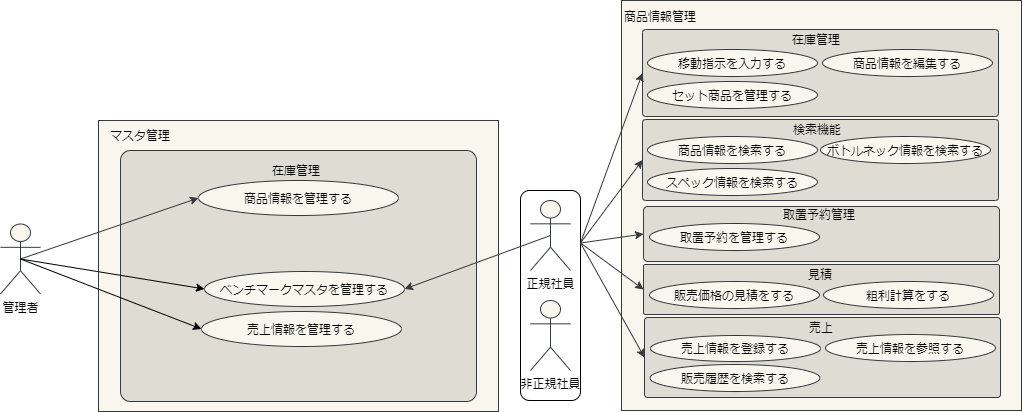

The diagram above was exported from draw.io. Its source (the exported page's mxGraphModel, read from the mxfile embedded in the PNG):
<mxGraphModel dx="1249" dy="794" grid="1" gridSize="10" guides="1" tooltips="1" connect="1" arrows="1" fold="1" page="1" pageScale="1" pageWidth="827" pageHeight="1169" math="0" shadow="0">
  <root>
    <mxCell id="0" />
    <mxCell id="mOK6NjzvD6mZe8noQFNt-67" value="Untitled Layer" style="" parent="0" />
    <mxCell id="mOK6NjzvD6mZe8noQFNt-68" value="" style="rounded=0;whiteSpace=wrap;html=1;strokeColor=#36393d;fillColor=#f9f7ed;fontColor=#080808;" parent="mOK6NjzvD6mZe8noQFNt-67" vertex="1">
      <mxGeometry x="901" y="150" width="400" height="410" as="geometry" />
    </mxCell>
    <mxCell id="mOK6NjzvD6mZe8noQFNt-69" value="" style="rounded=1;whiteSpace=wrap;html=1;arcSize=4;strokeColor=#36393d;fillColor=#DEDCD3;fontColor=#080808;" parent="mOK6NjzvD6mZe8noQFNt-67" vertex="1">
      <mxGeometry x="922" y="179" width="356" height="87" as="geometry" />
    </mxCell>
    <mxCell id="mOK6NjzvD6mZe8noQFNt-71" value="" style="rounded=1;whiteSpace=wrap;html=1;arcSize=4;strokeColor=#36393d;fillColor=#DEDCD3;fontColor=#080808;" parent="mOK6NjzvD6mZe8noQFNt-67" vertex="1">
      <mxGeometry x="922" y="269" width="356" height="81" as="geometry" />
    </mxCell>
    <mxCell id="mOK6NjzvD6mZe8noQFNt-72" value="検索機能" style="text;html=1;strokeColor=none;fillColor=none;align=center;verticalAlign=middle;whiteSpace=wrap;rounded=0;fontColor=#080808;" parent="mOK6NjzvD6mZe8noQFNt-67" vertex="1">
      <mxGeometry x="917" y="269" width="360" height="20" as="geometry" />
    </mxCell>
    <mxCell id="mOK6NjzvD6mZe8noQFNt-73" value="" style="rounded=1;whiteSpace=wrap;html=1;arcSize=8;strokeColor=#36393d;fillColor=#DEDCD3;fontColor=#080808;" parent="mOK6NjzvD6mZe8noQFNt-67" vertex="1">
      <mxGeometry x="923" y="356" width="356" height="55" as="geometry" />
    </mxCell>
    <mxCell id="mOK6NjzvD6mZe8noQFNt-75" value="" style="rounded=1;whiteSpace=wrap;html=1;arcSize=4;strokeColor=#36393d;fillColor=#DEDCD3;fontColor=#080808;" parent="mOK6NjzvD6mZe8noQFNt-67" vertex="1">
      <mxGeometry x="923" y="414" width="356" height="50" as="geometry" />
    </mxCell>
    <mxCell id="mOK6NjzvD6mZe8noQFNt-77" value="" style="rounded=1;whiteSpace=wrap;html=1;arcSize=4;strokeColor=#36393d;fillColor=#DEDCD3;fontColor=#080808;" parent="mOK6NjzvD6mZe8noQFNt-67" vertex="1">
      <mxGeometry x="924" y="467" width="356" height="80" as="geometry" />
    </mxCell>
    <mxCell id="1" style="" parent="0" />
    <mxCell id="VGDOHHYCb-uCLaKSD1Ca-94" value="" style="rounded=1;whiteSpace=wrap;html=1;" parent="1" vertex="1">
      <mxGeometry x="800" y="340" width="60" height="210" as="geometry" />
    </mxCell>
    <mxCell id="2" value="" style="rounded=0;whiteSpace=wrap;html=1;strokeColor=#36393d;fillColor=#f9f7ed;fontColor=#080808;" parent="1" vertex="1">
      <mxGeometry x="378" y="270" width="400" height="291" as="geometry" />
    </mxCell>
    <mxCell id="6" value="管理者" style="shape=umlActor;verticalLabelPosition=bottom;verticalAlign=top;html=1;outlineConnect=0;strokeColor=#36393d;fillColor=#f9f7ed;fontColor=#080808;" parent="1" vertex="1">
      <mxGeometry x="280" y="373.5" width="40" height="70" as="geometry" />
    </mxCell>
    <mxCell id="7" value="移動指示を入力する" style="ellipse;whiteSpace=wrap;html=1;strokeColor=#36393d;fillColor=#f9f7ed;fontColor=#080808;" parent="1" vertex="1">
      <mxGeometry x="927" y="199" width="170" height="27" as="geometry" />
    </mxCell>
    <mxCell id="9" value="" style="rounded=1;whiteSpace=wrap;html=1;arcSize=4;strokeColor=#36393d;fillColor=#DEDCD3;fontColor=#080808;" parent="1" vertex="1">
      <mxGeometry x="400" y="300" width="356" height="251" as="geometry" />
    </mxCell>
    <mxCell id="10" value="商品情報管理" style="text;html=1;strokeColor=none;fillColor=none;align=center;verticalAlign=middle;whiteSpace=wrap;rounded=0;fontColor=#080808;" parent="1" vertex="1">
      <mxGeometry x="900" y="156" width="80" height="20" as="geometry" />
    </mxCell>
    <mxCell id="11" value="マスタ管理" style="text;html=1;strokeColor=none;fillColor=none;align=center;verticalAlign=middle;whiteSpace=wrap;rounded=0;fontColor=#080808;" parent="1" vertex="1">
      <mxGeometry x="380" y="270" width="80" height="30" as="geometry" />
    </mxCell>
    <mxCell id="12" value="在庫管理" style="text;html=1;strokeColor=none;fillColor=none;align=center;verticalAlign=middle;whiteSpace=wrap;rounded=0;fontColor=#080808;" parent="1" vertex="1">
      <mxGeometry x="916" y="179" width="360" height="20" as="geometry" />
    </mxCell>
    <mxCell id="14" value="商品情報を管理する" style="ellipse;whiteSpace=wrap;html=1;strokeColor=#36393d;fillColor=#f9f7ed;fontColor=#080808;" parent="1" vertex="1">
      <mxGeometry x="478" y="330" width="200" height="35" as="geometry" />
    </mxCell>
    <mxCell id="21" value="" style="endArrow=classic;html=1;rounded=0;exitX=0.5;exitY=0.5;exitDx=0;exitDy=0;exitPerimeter=0;entryX=0;entryY=0.5;entryDx=0;entryDy=0;strokeColor=#36393d;fillColor=#f9f7ed;fontColor=#080808;" parent="1" source="6" target="14" edge="1">
      <mxGeometry width="50" height="50" relative="1" as="geometry">
        <mxPoint x="210" y="541" as="sourcePoint" />
        <mxPoint x="260" y="491" as="targetPoint" />
      </mxGeometry>
    </mxCell>
    <mxCell id="28" value="" style="endArrow=classic;html=1;rounded=0;strokeColor=#36393d;fillColor=#f9f7ed;fontColor=#080808;entryX=1;entryY=0.5;entryDx=0;entryDy=0;exitX=0.5;exitY=0.5;exitDx=0;exitDy=0;exitPerimeter=0;" parent="1" source="VGDOHHYCb-uCLaKSD1Ca-96" target="32" edge="1">
      <mxGeometry width="50" height="50" relative="1" as="geometry">
        <mxPoint x="800" y="434.5" as="sourcePoint" />
        <mxPoint x="380" y="437" as="targetPoint" />
      </mxGeometry>
    </mxCell>
    <mxCell id="30" value="在庫管理" style="text;html=1;strokeColor=none;fillColor=none;align=center;verticalAlign=middle;whiteSpace=wrap;rounded=0;fontColor=#080808;" parent="1" vertex="1">
      <mxGeometry x="402" y="310" width="348" height="20" as="geometry" />
    </mxCell>
    <mxCell id="32" value="ベンチマークマスタを管理する" style="ellipse;whiteSpace=wrap;html=1;strokeColor=#36393d;fillColor=#f9f7ed;fontColor=#080808;" parent="1" vertex="1">
      <mxGeometry x="484" y="421" width="200" height="35" as="geometry" />
    </mxCell>
    <mxCell id="33" value="売上情報を管理する" style="ellipse;whiteSpace=wrap;html=1;strokeColor=#36393d;fillColor=#f9f7ed;fontColor=#080808;" parent="1" vertex="1">
      <mxGeometry x="481" y="461" width="200" height="35" as="geometry" />
    </mxCell>
    <mxCell id="36" value="商品情報を編集する" style="ellipse;whiteSpace=wrap;html=1;strokeColor=#36393d;fillColor=#f9f7ed;fontColor=#080808;" parent="1" vertex="1">
      <mxGeometry x="1102" y="199" width="170" height="27" as="geometry" />
    </mxCell>
    <mxCell id="37" value="セット商品を管理する" style="ellipse;whiteSpace=wrap;html=1;strokeColor=#36393d;fillColor=#f9f7ed;fontColor=#080808;" parent="1" vertex="1">
      <mxGeometry x="927" y="231" width="170" height="27" as="geometry" />
    </mxCell>
    <mxCell id="40" value="商品情報を検索する" style="ellipse;whiteSpace=wrap;html=1;strokeColor=#36393d;fillColor=#f9f7ed;fontColor=#080808;" parent="1" vertex="1">
      <mxGeometry x="927" y="286" width="170" height="27" as="geometry" />
    </mxCell>
    <mxCell id="42" value="ボトルネック情報を検索する" style="ellipse;whiteSpace=wrap;html=1;strokeColor=#36393d;fillColor=#f9f7ed;fontColor=#080808;" parent="1" vertex="1">
      <mxGeometry x="1100" y="286" width="170" height="27" as="geometry" />
    </mxCell>
    <mxCell id="43" value="スペック情報を検索する" style="ellipse;whiteSpace=wrap;html=1;strokeColor=#36393d;fillColor=#f9f7ed;fontColor=#080808;" parent="1" vertex="1">
      <mxGeometry x="927" y="318" width="170" height="27" as="geometry" />
    </mxCell>
    <mxCell id="45" value="取置予約管理" style="text;html=1;strokeColor=none;fillColor=none;align=center;verticalAlign=middle;whiteSpace=wrap;rounded=0;fontColor=#080808;" parent="1" vertex="1">
      <mxGeometry x="919" y="354" width="360" height="20" as="geometry" />
    </mxCell>
    <mxCell id="46" value="取置予約を管理する" style="ellipse;whiteSpace=wrap;html=1;strokeColor=#36393d;fillColor=#f9f7ed;fontColor=#080808;" parent="1" vertex="1">
      <mxGeometry x="929" y="373" width="170" height="27" as="geometry" />
    </mxCell>
    <mxCell id="49" value="粗利計算をする" style="ellipse;whiteSpace=wrap;html=1;strokeColor=#36393d;fillColor=#f9f7ed;fontColor=#080808;" parent="1" vertex="1">
      <mxGeometry x="1103" y="431" width="170" height="27" as="geometry" />
    </mxCell>
    <mxCell id="52" value="見積" style="text;html=1;strokeColor=none;fillColor=none;align=center;verticalAlign=middle;whiteSpace=wrap;rounded=0;fontColor=#080808;" parent="1" vertex="1">
      <mxGeometry x="920" y="414" width="360" height="20" as="geometry" />
    </mxCell>
    <mxCell id="53" value="販売価格の見積をする" style="ellipse;whiteSpace=wrap;html=1;strokeColor=#36393d;fillColor=#f9f7ed;fontColor=#080808;" parent="1" vertex="1">
      <mxGeometry x="929" y="431" width="170" height="27" as="geometry" />
    </mxCell>
    <mxCell id="58" value="売上情報を参照する" style="ellipse;whiteSpace=wrap;html=1;strokeColor=#36393d;fillColor=#f9f7ed;fontColor=#080808;" parent="1" vertex="1">
      <mxGeometry x="1105" y="484" width="170" height="27" as="geometry" />
    </mxCell>
    <mxCell id="59" value="売上" style="text;html=1;strokeColor=none;fillColor=none;align=center;verticalAlign=middle;whiteSpace=wrap;rounded=0;fontColor=#080808;" parent="1" vertex="1">
      <mxGeometry x="921" y="467" width="360" height="20" as="geometry" />
    </mxCell>
    <mxCell id="60" value="売上情報を登録する" style="ellipse;whiteSpace=wrap;html=1;strokeColor=#36393d;fillColor=#f9f7ed;fontColor=#080808;" parent="1" vertex="1">
      <mxGeometry x="930" y="485" width="170" height="26" as="geometry" />
    </mxCell>
    <mxCell id="63" value="販売履歴を検索する" style="ellipse;whiteSpace=wrap;html=1;strokeColor=#36393d;fillColor=#f9f7ed;fontColor=#080808;" parent="1" vertex="1">
      <mxGeometry x="929.5" y="514" width="170" height="27" as="geometry" />
    </mxCell>
    <mxCell id="65" value="" style="endArrow=classic;html=1;rounded=0;exitX=0.5;exitY=0.5;exitDx=0;exitDy=0;exitPerimeter=0;entryX=0;entryY=0.5;entryDx=0;entryDy=0;" parent="1" source="6" target="32" edge="1">
      <mxGeometry width="50" height="50" relative="1" as="geometry">
        <mxPoint x="310" y="418.5" as="sourcePoint" />
        <mxPoint x="488.00000000000034" y="408.5" as="targetPoint" />
      </mxGeometry>
    </mxCell>
    <mxCell id="66" value="" style="endArrow=classic;html=1;rounded=0;exitX=0.5;exitY=0.5;exitDx=0;exitDy=0;exitPerimeter=0;entryX=0;entryY=0.5;entryDx=0;entryDy=0;" parent="1" source="6" target="33" edge="1">
      <mxGeometry width="50" height="50" relative="1" as="geometry">
        <mxPoint x="320" y="428.5" as="sourcePoint" />
        <mxPoint x="498.00000000000034" y="418.5" as="targetPoint" />
      </mxGeometry>
    </mxCell>
    <mxCell id="VGDOHHYCb-uCLaKSD1Ca-91" value="" style="endArrow=classic;html=1;rounded=0;exitX=1;exitY=0.25;exitDx=0;exitDy=0;strokeColor=#36393d;fillColor=#f9f7ed;fontColor=#080808;entryX=0;entryY=0.5;entryDx=0;entryDy=0;" parent="1" source="VGDOHHYCb-uCLaKSD1Ca-94" target="mOK6NjzvD6mZe8noQFNt-69" edge="1">
      <mxGeometry width="50" height="50" relative="1" as="geometry">
        <mxPoint x="950" y="281.25" as="sourcePoint" />
        <mxPoint x="1070" y="77" as="targetPoint" />
      </mxGeometry>
    </mxCell>
    <mxCell id="VGDOHHYCb-uCLaKSD1Ca-96" value="正規社員" style="shape=umlActor;verticalLabelPosition=bottom;verticalAlign=top;html=1;outlineConnect=0;strokeColor=#36393d;fillColor=#f9f7ed;fontColor=#080808;" parent="1" vertex="1">
      <mxGeometry x="810" y="350" width="40" height="70" as="geometry" />
    </mxCell>
    <mxCell id="nKxn7mJy5K4W1X4Z80WW-80" value="非正規社員" style="shape=umlActor;verticalLabelPosition=bottom;verticalAlign=top;html=1;outlineConnect=0;strokeColor=#36393d;fillColor=#f9f7ed;fontColor=#080808;" parent="1" vertex="1">
      <mxGeometry x="810" y="450" width="40" height="70" as="geometry" />
    </mxCell>
    <mxCell id="nKxn7mJy5K4W1X4Z80WW-82" value="" style="endArrow=classic;html=1;rounded=0;exitX=1;exitY=0.25;exitDx=0;exitDy=0;entryX=0;entryY=0.5;entryDx=0;entryDy=0;strokeColor=#36393d;fillColor=#f9f7ed;fontColor=#080808;startArrow=none;" parent="1" source="VGDOHHYCb-uCLaKSD1Ca-94" target="mOK6NjzvD6mZe8noQFNt-71" edge="1">
      <mxGeometry width="50" height="50" relative="1" as="geometry">
        <mxPoint x="960" y="294.5" as="sourcePoint" />
        <mxPoint x="1070" y="276" as="targetPoint" />
      </mxGeometry>
    </mxCell>
    <mxCell id="nKxn7mJy5K4W1X4Z80WW-83" value="" style="endArrow=classic;html=1;rounded=0;exitX=1;exitY=0.25;exitDx=0;exitDy=0;entryX=0;entryY=0.5;entryDx=0;entryDy=0;strokeColor=#36393d;fillColor=#f9f7ed;fontColor=#080808;startArrow=none;" parent="1" source="VGDOHHYCb-uCLaKSD1Ca-94" target="mOK6NjzvD6mZe8noQFNt-73" edge="1">
      <mxGeometry width="50" height="50" relative="1" as="geometry">
        <mxPoint x="960" y="294.5" as="sourcePoint" />
        <mxPoint x="1070" y="380.5" as="targetPoint" />
      </mxGeometry>
    </mxCell>
    <mxCell id="nKxn7mJy5K4W1X4Z80WW-85" value="" style="endArrow=classic;html=1;rounded=0;exitX=1;exitY=0.25;exitDx=0;exitDy=0;entryX=0;entryY=0.5;entryDx=0;entryDy=0;strokeColor=#36393d;fillColor=#f9f7ed;fontColor=#080808;startArrow=none;" parent="1" source="VGDOHHYCb-uCLaKSD1Ca-94" target="mOK6NjzvD6mZe8noQFNt-75" edge="1">
      <mxGeometry width="50" height="50" relative="1" as="geometry">
        <mxPoint x="960" y="294.5" as="sourcePoint" />
        <mxPoint x="1070" y="510" as="targetPoint" />
      </mxGeometry>
    </mxCell>
    <mxCell id="nKxn7mJy5K4W1X4Z80WW-88" value="" style="endArrow=classic;html=1;rounded=0;entryX=0;entryY=0.5;entryDx=0;entryDy=0;strokeColor=#36393d;fillColor=#f9f7ed;fontColor=#080808;startArrow=none;exitX=1;exitY=0.25;exitDx=0;exitDy=0;" parent="1" source="VGDOHHYCb-uCLaKSD1Ca-94" target="mOK6NjzvD6mZe8noQFNt-77" edge="1">
      <mxGeometry width="50" height="50" relative="1" as="geometry">
        <mxPoint x="950" y="290" as="sourcePoint" />
        <mxPoint x="1070" y="720.5" as="targetPoint" />
      </mxGeometry>
    </mxCell>
  </root>
</mxGraphModel>